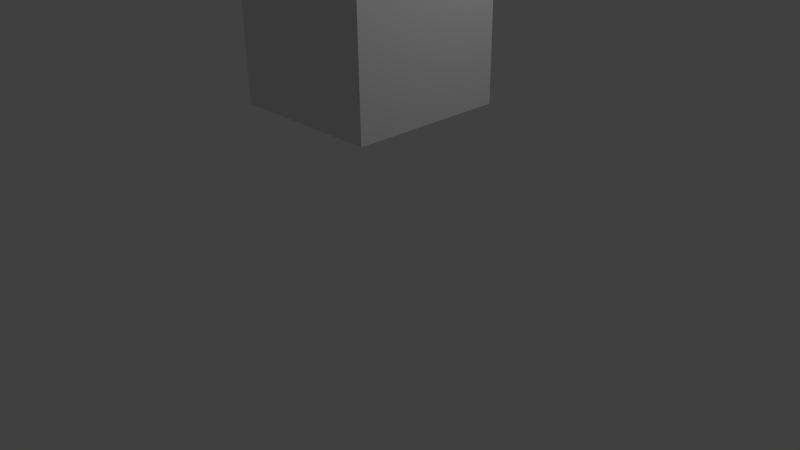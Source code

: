 # Source: Square.blend  (saved by Blender 2.76.0; exported with 4.5.12 LTS)
import bpy
from mathutils import Matrix  # noqa: F401  (used for matrix-valued properties, if any)

bpy.ops.wm.read_factory_settings(use_empty=True)
scene = bpy.context.scene
scene.name = 'Scene'

# ---- collections
col_collection_1 = bpy.data.collections.new('Collection 1'); scene.collection.children.link(col_collection_1)

# ---- materials (node trees are filled in below, after node groups)
mat_material = bpy.data.materials.new('Material')
mat_material.alpha_threshold = 0.0
mat_material.use_transparent_shadow = False
mat_material.roughness = 0.5
mat_material.line_color = (0.0, 0.0, 0.0, 1.0)

# ---- material node trees

# ---- world
world_world = bpy.data.worlds.new('World'); scene.world = world_world
world_world.color = (0.05088, 0.05088, 0.05088)
world_world.use_sun_shadow = False
world_world.sun_shadow_jitter_overblur = 0.0
world_world.cycles.sampling_method = 'MANUAL'
world_world.cycles.sample_map_resolution = 256

# ---- cameras
cam_camera = bpy.data.cameras.new('Camera')
cam_camera.clip_end = 100.0
cam_camera.lens = 35.0
cam_camera.sensor_width = 32.0
cam_camera.sensor_height = 18.0
cam_camera.ortho_scale = 7.314
cam_camera.dof.focus_distance = 0.0
cam_camera.dof.aperture_fstop = 128.0

# ---- lights
light_lamp = bpy.data.lights.new('Lamp', 'POINT')
light_lamp.transmission_factor = 0.0
light_lamp.cutoff_distance = 30.0
light_lamp.energy = 100.0
light_lamp.shadow_buffer_clip_start = 1.001
light_lamp.shadow_soft_size = 0.1
light_lamp.shadow_maximum_resolution = 0.006
light_lamp.use_absolute_resolution = True
light_lamp.cycles.use_multiple_importance_sampling = False

# ---- meshes
me_cube = bpy.data.meshes.new('Cube')
me_cube.from_pydata([(1.0, 1.0, -1.0), (1.0, -1.0, -1.0), (-1.0, -1.0, -1.0), (-1.0, 1.0, -1.0), (1.0, 1.0, 1.0), (1.0, -1.0, 1.0), (-1.0, -1.0, 1.0), (-1.0, 1.0, 1.0)], [], [(0, 1, 2, 3), (4, 7, 6, 5), (0, 4, 5, 1), (1, 5, 6, 2), (2, 6, 7, 3), (4, 0, 3, 7)])
me_cube.materials.append(mat_material)
me_cube.use_remesh_preserve_volume = False
me_cube.use_remesh_preserve_attributes = False
me_cube.use_mirror_vertex_groups = False
me_cube.update()

# ---- objects
ob_cube = bpy.data.objects.new('Cube', me_cube)
ob_lamp = bpy.data.objects.new('Lamp', light_lamp)
ob_camera = bpy.data.objects.new('Camera', cam_camera)

# ---- transforms, parenting, visibility, modifiers, constraints
ob_cube.location = (0.0, 0.0, 3.021)
ob_cube.lock_rotations_4d = False
ob_cube.empty_display_type = 'ARROWS'
ob_cube.lineart.crease_threshold = 0.0
ob_lamp.location = (4.076, 1.005, 5.904)
ob_lamp.rotation_euler = (0.6503, 0.05522, 1.866)
ob_lamp.lock_rotations_4d = False
ob_lamp.empty_display_type = 'ARROWS'
ob_lamp.color = (0.0, 0.0, 0.0, 0.0)
ob_lamp.lineart.crease_threshold = 0.0
ob_camera.location = (7.481, -6.508, 5.344)
ob_camera.rotation_euler = (1.109, 0.01082, 0.8149)
ob_camera.lock_rotations_4d = False
ob_camera.empty_display_type = 'ARROWS'
ob_camera.color = (0.0, 0.0, 0.0, 0.0)
ob_camera.display_type = 'WIRE'
ob_camera.lineart.crease_threshold = 0.0

# ---- collection membership
col_collection_1.objects.link(ob_cube)
col_collection_1.objects.link(ob_lamp)
col_collection_1.objects.link(ob_camera)

# ---- scene / render settings (as saved in the file)
scene.camera = ob_camera
scene.frame_start = 1; scene.frame_end = 250; scene.frame_set(1)
scene.render.engine = 'BLENDER_EEVEE_NEXT'
scene.render.resolution_percentage = 50
scene.render.dither_intensity = 0.0
scene.cycles.use_denoising = False
scene.cycles.samples = 10
scene.cycles.sampling_pattern = 'TABULATED_SOBOL'
scene.cycles.light_sampling_threshold = 0.0
scene.cycles.use_adaptive_sampling = False
scene.cycles.use_light_tree = False
scene.cycles.blur_glossy = 0.0
scene.cycles.pixel_filter_type = 'GAUSSIAN'
scene.cycles.sample_clamp_indirect = 0.0
scene.view_settings.view_transform = 'Standard'
bpy.context.view_layer.update()
